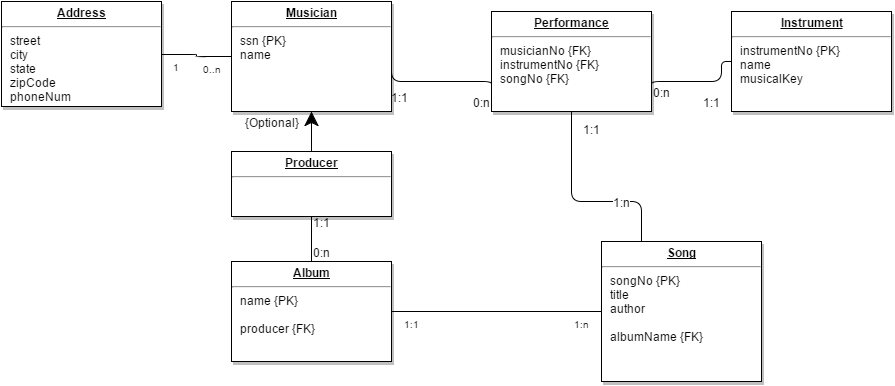

The diagram above was exported from draw.io. Its source (the exported page's mxGraphModel, read from the mxfile embedded in the PNG):
<mxGraphModel dx="1434" dy="780" grid="1" gridSize="10" guides="1" tooltips="1" connect="1" arrows="1" fold="1" page="1" pageScale="1" pageWidth="826" pageHeight="1169" background="#ffffff" math="0" shadow="0">
  <root>
    <mxCell id="0" />
    <mxCell id="1" parent="0" />
    <mxCell id="2" value="&lt;p style=&quot;margin: 0px ; margin-top: 4px ; text-align: center ; text-decoration: underline&quot;&gt;&lt;strong&gt;Instrument&lt;/strong&gt;&lt;/p&gt;&lt;hr&gt;&lt;p style=&quot;margin: 0px ; margin-left: 8px&quot;&gt;&lt;span style=&quot;line-height: 1.2&quot;&gt;instrumentNo {PK}&amp;nbsp;&lt;/span&gt;&lt;/p&gt;&lt;p style=&quot;margin: 0px ; margin-left: 8px&quot;&gt;&lt;span style=&quot;line-height: 1.2&quot;&gt;name&lt;/span&gt;&lt;/p&gt;&lt;p style=&quot;margin: 0px ; margin-left: 8px&quot;&gt;musicalKey&lt;/p&gt;" style="verticalAlign=top;align=left;overflow=fill;fontSize=12;fontFamily=Helvetica;html=1;strokeColor=#000000;shadow=1;fillColor=#FFFFFF;fontColor=#000000;" vertex="1" parent="1">
      <mxGeometry x="1150" y="380" width="160" height="100" as="geometry" />
    </mxCell>
    <mxCell id="3" value="&lt;p style=&quot;margin: 0px ; margin-top: 4px ; text-align: center ; text-decoration: underline&quot;&gt;&lt;strong&gt;Address&lt;/strong&gt;&lt;/p&gt;&lt;hr&gt;&lt;p style=&quot;margin: 0px ; margin-left: 8px&quot;&gt;street&lt;/p&gt;&lt;p style=&quot;margin: 0px ; margin-left: 8px&quot;&gt;city&lt;/p&gt;&lt;p style=&quot;margin: 0px ; margin-left: 8px&quot;&gt;state&lt;/p&gt;&lt;p style=&quot;margin: 0px ; margin-left: 8px&quot;&gt;zipCode&lt;/p&gt;&lt;p style=&quot;margin: 0px ; margin-left: 8px&quot;&gt;phoneNum&lt;/p&gt;" style="verticalAlign=top;align=left;overflow=fill;fontSize=12;fontFamily=Helvetica;html=1;strokeColor=#000000;shadow=1;fillColor=#FFFFFF;fontColor=#000000;" vertex="1" parent="1">
      <mxGeometry x="420" y="370" width="160" height="105" as="geometry" />
    </mxCell>
    <mxCell id="4" value="&lt;p style=&quot;margin: 0px ; margin-top: 4px ; text-align: center ; text-decoration: underline&quot;&gt;&lt;strong&gt;Song&lt;/strong&gt;&lt;/p&gt;&lt;hr&gt;&lt;p style=&quot;margin: 0px ; margin-left: 8px&quot;&gt;songNo {PK}&amp;nbsp;&lt;/p&gt;&lt;p style=&quot;margin: 0px ; margin-left: 8px&quot;&gt;title&lt;/p&gt;&lt;p style=&quot;margin: 0px ; margin-left: 8px&quot;&gt;author&lt;/p&gt;&lt;p style=&quot;margin: 0px ; margin-left: 8px&quot;&gt;&lt;br&gt;&lt;/p&gt;&lt;p style=&quot;margin: 0px ; margin-left: 8px&quot;&gt;albumName {FK}&lt;/p&gt;" style="verticalAlign=top;align=left;overflow=fill;fontSize=12;fontFamily=Helvetica;html=1;strokeColor=#000000;shadow=1;fillColor=#FFFFFF;fontColor=#000000;" vertex="1" parent="1">
      <mxGeometry x="1020" y="610" width="160" height="140" as="geometry" />
    </mxCell>
    <mxCell id="5" value="&lt;p style=&quot;margin: 0px ; margin-top: 4px ; text-align: center ; text-decoration: underline&quot;&gt;&lt;strong&gt;Album&lt;/strong&gt;&lt;/p&gt;&lt;hr&gt;&lt;p style=&quot;margin: 0px ; margin-left: 8px&quot;&gt;name {PK}&lt;/p&gt;&lt;p style=&quot;margin: 0px ; margin-left: 8px&quot;&gt;&lt;br&gt;&lt;/p&gt;&lt;p style=&quot;margin: 0px ; margin-left: 8px&quot;&gt;producer {FK}&lt;/p&gt;" style="verticalAlign=top;align=left;overflow=fill;fontSize=12;fontFamily=Helvetica;html=1;strokeColor=#000000;shadow=1;fillColor=#FFFFFF;fontColor=#000000;" vertex="1" parent="1">
      <mxGeometry x="650" y="630" width="160" height="100" as="geometry" />
    </mxCell>
    <mxCell id="6" style="edgeStyle=orthogonalEdgeStyle;rounded=1;html=1;exitX=1;exitY=0.5;entryX=0;entryY=0.75;shadow=0;startArrow=none;startFill=0;endArrow=none;endFill=0;jettySize=auto;orthogonalLoop=1;" edge="1" source="14" target="35" parent="1">
      <mxGeometry x="810" y="425" as="geometry">
        <mxPoint x="930" y="470" as="targetPoint" />
        <Array as="points">
          <mxPoint x="810" y="450" />
          <mxPoint x="910" y="450" />
        </Array>
      </mxGeometry>
    </mxCell>
    <mxCell id="7" value="1:1" style="text;html=1;resizable=0;points=[];align=center;verticalAlign=middle;labelBackgroundColor=#ffffff;" vertex="1" connectable="0" parent="6">
      <mxGeometry x="-0.4353" y="-1" relative="1" as="geometry">
        <mxPoint x="-4" y="14" as="offset" />
      </mxGeometry>
    </mxCell>
    <mxCell id="8" value="0:n" style="text;html=1;resizable=0;points=[];align=center;verticalAlign=middle;labelBackgroundColor=#ffffff;" vertex="1" connectable="0" parent="6">
      <mxGeometry x="0.984" y="-3" relative="1" as="geometry">
        <mxPoint x="-7" y="16" as="offset" />
      </mxGeometry>
    </mxCell>
    <mxCell id="9" value="1:1" style="text;html=1;resizable=0;points=[];align=center;verticalAlign=middle;labelBackgroundColor=#ffffff;" vertex="1" connectable="0" parent="1">
      <mxGeometry x="818" y="465" as="geometry">
        <mxPoint x="-4" y="14" as="offset" />
      </mxGeometry>
    </mxCell>
    <mxCell id="10" value="0:n" style="text;html=1;resizable=0;points=[];align=center;verticalAlign=middle;labelBackgroundColor=#ffffff;" vertex="1" connectable="0" parent="1">
      <mxGeometry x="900" y="470" as="geometry">
        <mxPoint x="-7" y="16" as="offset" />
      </mxGeometry>
    </mxCell>
    <mxCell id="11" style="edgeStyle=orthogonalEdgeStyle;rounded=1;html=1;exitX=0.5;exitY=1;entryX=0.5;entryY=0;shadow=0;startArrow=classic;startFill=1;endArrow=none;endFill=0;jettySize=auto;orthogonalLoop=1;endSize=12;startSize=12;" edge="1" source="14" target="41" parent="1">
      <mxGeometry x="730" y="480" as="geometry" />
    </mxCell>
    <mxCell id="12" value="{Optional}" style="text;html=1;resizable=0;points=[];align=center;verticalAlign=middle;labelBackgroundColor=#ffffff;" vertex="1" connectable="0" parent="11">
      <mxGeometry x="0.35" y="3" relative="1" as="geometry">
        <mxPoint x="-43" y="-17" as="offset" />
      </mxGeometry>
    </mxCell>
    <mxCell id="13" value="{Optional}" style="text;html=1;resizable=0;points=[];align=center;verticalAlign=middle;labelBackgroundColor=#ffffff;" vertex="1" connectable="0" parent="1">
      <mxGeometry x="690" y="490" as="geometry">
        <mxPoint x="-43" y="-17" as="offset" />
      </mxGeometry>
    </mxCell>
    <mxCell id="14" value="&lt;p style=&quot;margin: 0px ; margin-top: 4px ; text-align: center ; text-decoration: underline&quot;&gt;&lt;strong&gt;Musician&lt;/strong&gt;&lt;/p&gt;&lt;hr&gt;&lt;p style=&quot;margin: 0px ; margin-left: 8px&quot;&gt;ssn {PK}&lt;/p&gt;&lt;p style=&quot;margin: 0px ; margin-left: 8px&quot;&gt;name&lt;/p&gt;&lt;p style=&quot;margin: 0px ; margin-left: 8px&quot;&gt;&lt;br&gt;&lt;/p&gt;" style="verticalAlign=top;align=left;overflow=fill;fontSize=12;fontFamily=Helvetica;html=1;strokeColor=#000000;shadow=1;fillColor=#FFFFFF;fontColor=#000000;" vertex="1" parent="1">
      <mxGeometry x="650" y="370" width="160" height="110" as="geometry" />
    </mxCell>
    <mxCell id="15" value="" style="endArrow=none;endSize=12;startArrow=none;startSize=14;startFill=0;edgeStyle=orthogonalEdgeStyle;html=1;endFill=0;" edge="1" source="5" target="4" parent="1">
      <mxGeometry x="1269.36" y="180" as="geometry">
        <mxPoint x="1269.36" y="180" as="sourcePoint" />
        <mxPoint x="1429.36" y="180" as="targetPoint" />
      </mxGeometry>
    </mxCell>
    <mxCell id="16" value="1:1" style="resizable=0;align=left;verticalAlign=top;labelBackgroundColor=none;fontSize=10;strokeColor=#003366;shadow=1;fillColor=#D4E1F5;fontColor=#000000;html=1;" vertex="1" connectable="0" parent="15">
      <mxGeometry x="-1" relative="1" as="geometry">
        <mxPoint x="10" as="offset" />
      </mxGeometry>
    </mxCell>
    <mxCell id="17" value="1:n" style="resizable=0;align=right;verticalAlign=top;labelBackgroundColor=none;fontSize=10;strokeColor=#003366;shadow=1;fillColor=#D4E1F5;fontColor=#000000;html=1;" vertex="1" connectable="0" parent="15">
      <mxGeometry x="1" relative="1" as="geometry">
        <mxPoint x="-10" as="offset" />
      </mxGeometry>
    </mxCell>
    <mxCell id="18" value="1:1" style="resizable=0;align=left;verticalAlign=top;labelBackgroundColor=none;fontSize=10;strokeColor=#003366;shadow=1;fillColor=#D4E1F5;fontColor=#000000;html=1;" vertex="1" connectable="0" parent="1">
      <mxGeometry x="820" y="680" as="geometry">
        <mxPoint x="10" as="offset" />
      </mxGeometry>
    </mxCell>
    <mxCell id="19" value="1:n" style="resizable=0;align=right;verticalAlign=top;labelBackgroundColor=none;fontSize=10;strokeColor=#003366;shadow=1;fillColor=#D4E1F5;fontColor=#000000;html=1;" vertex="1" connectable="0" parent="1">
      <mxGeometry x="1010" y="680" as="geometry">
        <mxPoint x="-10" as="offset" />
      </mxGeometry>
    </mxCell>
    <mxCell id="20" value="" style="endArrow=none;endSize=12;startArrow=none;startSize=14;startFill=0;edgeStyle=orthogonalEdgeStyle;html=1;endFill=0;" edge="1" source="14" target="3" parent="1">
      <mxGeometry x="369.35999999999996" y="360" as="geometry">
        <mxPoint x="369.35999999999996" y="360" as="sourcePoint" />
        <mxPoint x="529.3599999999999" y="360" as="targetPoint" />
        <Array as="points" />
      </mxGeometry>
    </mxCell>
    <mxCell id="21" value="0..n" style="resizable=0;align=left;verticalAlign=top;labelBackgroundColor=none;fontSize=10;strokeColor=#003366;shadow=1;fillColor=#D4E1F5;fontColor=#000000;html=1;" vertex="1" connectable="0" parent="20">
      <mxGeometry x="-1" relative="1" as="geometry">
        <mxPoint x="-31.08000000000042" as="offset" />
      </mxGeometry>
    </mxCell>
    <mxCell id="22" value="1" style="resizable=0;align=right;verticalAlign=top;labelBackgroundColor=none;fontSize=10;strokeColor=#003366;shadow=1;fillColor=#D4E1F5;fontColor=#000000;html=1;" vertex="1" connectable="0" parent="20">
      <mxGeometry x="1" relative="1" as="geometry">
        <mxPoint x="19.99999999999981" y="1.8947806286936006e-13" as="offset" />
      </mxGeometry>
    </mxCell>
    <mxCell id="23" value="0..n" style="resizable=0;align=left;verticalAlign=top;labelBackgroundColor=none;fontSize=10;strokeColor=#003366;shadow=1;fillColor=#D4E1F5;fontColor=#000000;html=1;" vertex="1" connectable="0" parent="1">
      <mxGeometry x="618.9199999999996" y="425" as="geometry">
        <mxPoint x="-31.08000000000042" as="offset" />
      </mxGeometry>
    </mxCell>
    <mxCell id="24" value="1" style="resizable=0;align=right;verticalAlign=top;labelBackgroundColor=none;fontSize=10;strokeColor=#003366;shadow=1;fillColor=#D4E1F5;fontColor=#000000;html=1;" vertex="1" connectable="0" parent="1">
      <mxGeometry x="599.9999999999998" y="423.0000000000002" as="geometry">
        <mxPoint x="19.99999999999981" y="1.8947806286936006e-13" as="offset" />
      </mxGeometry>
    </mxCell>
    <mxCell id="25" style="edgeStyle=orthogonalEdgeStyle;rounded=1;html=1;exitX=1;exitY=0.75;entryX=0;entryY=0.5;shadow=0;startArrow=none;startFill=0;endArrow=none;endFill=0;jettySize=auto;orthogonalLoop=1;" edge="1" source="35" target="2" parent="1">
      <mxGeometry x="1070" y="430" as="geometry">
        <mxPoint x="1010" y="470" as="sourcePoint" />
        <Array as="points">
          <mxPoint x="1070" y="450" />
          <mxPoint x="1140" y="450" />
        </Array>
      </mxGeometry>
    </mxCell>
    <mxCell id="26" value="1:1" style="text;html=1;resizable=0;points=[];align=center;verticalAlign=middle;labelBackgroundColor=#ffffff;" vertex="1" connectable="0" parent="25">
      <mxGeometry x="0.6615" y="-5" relative="1" as="geometry">
        <mxPoint x="-15" y="32" as="offset" />
      </mxGeometry>
    </mxCell>
    <mxCell id="27" value="0:n" style="text;html=1;resizable=0;points=[];align=center;verticalAlign=middle;labelBackgroundColor=#ffffff;" vertex="1" connectable="0" parent="25">
      <mxGeometry x="-0.6381" y="1" relative="1" as="geometry">
        <mxPoint x="-4" y="11" as="offset" />
      </mxGeometry>
    </mxCell>
    <mxCell id="28" value="1:1" style="text;html=1;resizable=0;points=[];align=center;verticalAlign=middle;labelBackgroundColor=#ffffff;" vertex="1" connectable="0" parent="1">
      <mxGeometry x="1130" y="470" as="geometry">
        <mxPoint x="-15" y="32" as="offset" />
      </mxGeometry>
    </mxCell>
    <mxCell id="29" value="0:n" style="text;html=1;resizable=0;points=[];align=center;verticalAlign=middle;labelBackgroundColor=#ffffff;" vertex="1" connectable="0" parent="1">
      <mxGeometry x="1080" y="460" as="geometry">
        <mxPoint x="-4" y="11" as="offset" />
      </mxGeometry>
    </mxCell>
    <mxCell id="30" style="edgeStyle=orthogonalEdgeStyle;rounded=1;html=1;exitX=0.5;exitY=1;entryX=0.25;entryY=0;shadow=0;startArrow=none;startFill=0;endArrow=none;endFill=0;jettySize=auto;orthogonalLoop=1;" edge="1" source="35" target="4" parent="1">
      <mxGeometry x="990" y="480" as="geometry">
        <mxPoint x="970" y="510" as="sourcePoint" />
        <Array as="points">
          <mxPoint x="990" y="570" />
          <mxPoint x="1060" y="570" />
        </Array>
      </mxGeometry>
    </mxCell>
    <mxCell id="31" value="1:n" style="text;html=1;resizable=0;points=[];align=center;verticalAlign=middle;labelBackgroundColor=#ffffff;" vertex="1" connectable="0" parent="30">
      <mxGeometry x="0.8147" y="-2" relative="1" as="geometry">
        <mxPoint x="-18" y="-21" as="offset" />
      </mxGeometry>
    </mxCell>
    <mxCell id="32" value="1:1" style="text;html=1;resizable=0;points=[];align=center;verticalAlign=middle;labelBackgroundColor=#ffffff;" vertex="1" connectable="0" parent="30">
      <mxGeometry x="-0.8824" relative="1" as="geometry">
        <mxPoint x="20" y="5" as="offset" />
      </mxGeometry>
    </mxCell>
    <mxCell id="33" value="1:n" style="text;html=1;resizable=0;points=[];align=center;verticalAlign=middle;labelBackgroundColor=#ffffff;" vertex="1" connectable="0" parent="1">
      <mxGeometry x="1040" y="570" as="geometry">
        <mxPoint x="-18" y="-21" as="offset" />
      </mxGeometry>
    </mxCell>
    <mxCell id="34" value="1:1" style="text;html=1;resizable=0;points=[];align=center;verticalAlign=middle;labelBackgroundColor=#ffffff;" vertex="1" connectable="0" parent="1">
      <mxGeometry x="1010" y="497" as="geometry">
        <mxPoint x="20" y="5" as="offset" />
      </mxGeometry>
    </mxCell>
    <mxCell id="35" value="&lt;p style=&quot;margin: 0px ; margin-top: 4px ; text-align: center ; text-decoration: underline&quot;&gt;&lt;strong&gt;Performance&lt;/strong&gt;&lt;/p&gt;&lt;hr&gt;&lt;p style=&quot;margin: 0px ; margin-left: 8px&quot;&gt;&lt;span style=&quot;line-height: 1.2&quot;&gt;musicianNo {FK}&lt;/span&gt;&lt;/p&gt;&lt;p style=&quot;margin: 0px ; margin-left: 8px&quot;&gt;&lt;span style=&quot;line-height: 1.2&quot;&gt;instrumentNo {FK}&lt;/span&gt;&lt;br&gt;&lt;/p&gt;&lt;p style=&quot;margin: 0px ; margin-left: 8px&quot;&gt;songNo {FK}&amp;nbsp;&lt;/p&gt;" style="verticalAlign=top;align=left;overflow=fill;fontSize=12;fontFamily=Helvetica;html=1;strokeColor=#000000;shadow=1;fillColor=#FFFFFF;fontColor=#000000;" vertex="1" parent="1">
      <mxGeometry x="910" y="380" width="160" height="100" as="geometry" />
    </mxCell>
    <mxCell id="36" style="edgeStyle=orthogonalEdgeStyle;rounded=1;html=1;exitX=0.5;exitY=1;entryX=0.5;entryY=0;shadow=0;startArrow=none;startFill=0;endArrow=none;endFill=0;jettySize=auto;orthogonalLoop=1;" edge="1" source="41" target="5" parent="1">
      <mxGeometry x="730" y="585" as="geometry" />
    </mxCell>
    <mxCell id="37" value="1:1" style="text;html=1;resizable=0;points=[];align=center;verticalAlign=middle;labelBackgroundColor=#ffffff;" vertex="1" connectable="0" parent="36">
      <mxGeometry x="-0.3333" y="1" relative="1" as="geometry">
        <mxPoint x="9" y="-10" as="offset" />
      </mxGeometry>
    </mxCell>
    <mxCell id="38" value="0:n" style="text;html=1;resizable=0;points=[];align=center;verticalAlign=middle;labelBackgroundColor=#ffffff;" vertex="1" connectable="0" parent="36">
      <mxGeometry x="0.2" y="-1" relative="1" as="geometry">
        <mxPoint x="11" y="8" as="offset" />
      </mxGeometry>
    </mxCell>
    <mxCell id="39" value="1:1" style="text;html=1;resizable=0;points=[];align=center;verticalAlign=middle;labelBackgroundColor=#ffffff;" vertex="1" connectable="0" parent="1">
      <mxGeometry x="740" y="590" as="geometry">
        <mxPoint x="9" y="-10" as="offset" />
      </mxGeometry>
    </mxCell>
    <mxCell id="40" value="0:n" style="text;html=1;resizable=0;points=[];align=center;verticalAlign=middle;labelBackgroundColor=#ffffff;" vertex="1" connectable="0" parent="1">
      <mxGeometry x="740" y="620" as="geometry">
        <mxPoint x="11" y="8" as="offset" />
      </mxGeometry>
    </mxCell>
    <mxCell id="41" value="&lt;p style=&quot;margin: 0px ; margin-top: 4px ; text-align: center ; text-decoration: underline&quot;&gt;&lt;strong&gt;Producer&lt;/strong&gt;&lt;/p&gt;&lt;hr&gt;&lt;p style=&quot;margin: 0px ; margin-left: 8px&quot;&gt;&lt;br&gt;&lt;/p&gt;" style="verticalAlign=top;align=left;overflow=fill;fontSize=12;fontFamily=Helvetica;html=1;strokeColor=#000000;shadow=1;fillColor=#FFFFFF;fontColor=#000000;" vertex="1" parent="1">
      <mxGeometry x="650" y="520" width="160" height="65" as="geometry" />
    </mxCell>
  </root>
</mxGraphModel>